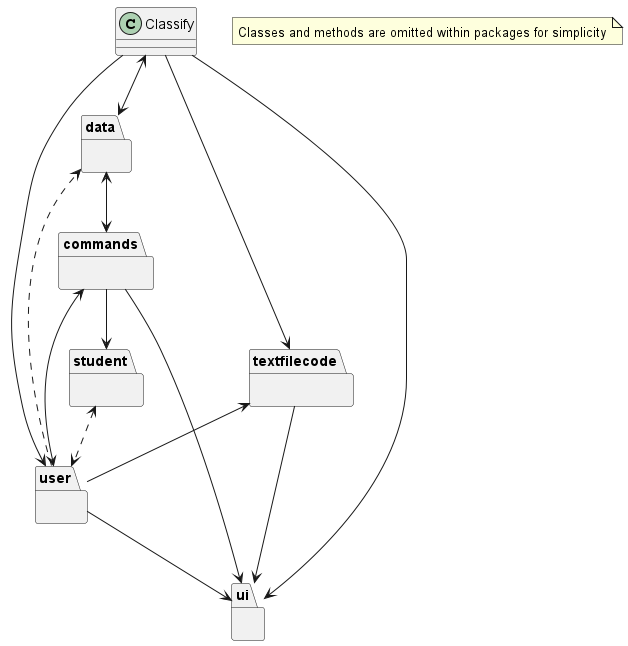

The diagram above was rendered by PlantUML. Its source (embedded in the PNG):
@startuml MainArchitecture

package data {
}
package commands {
}
package textfilecode {
}
package ui {
}
package student {
}
package user {
}

class Classify

Classify --> user
Classify <--> data
Classify --> textfilecode
user <--> commands
data <--> commands
Classify --> ui
textfilecode <-- user
textfilecode --> ui
student <..> user
commands --> student
commands --> ui
user --> ui
user ..> data

note "Classes and methods are omitted within packages for simplicity" as n1

@enduml